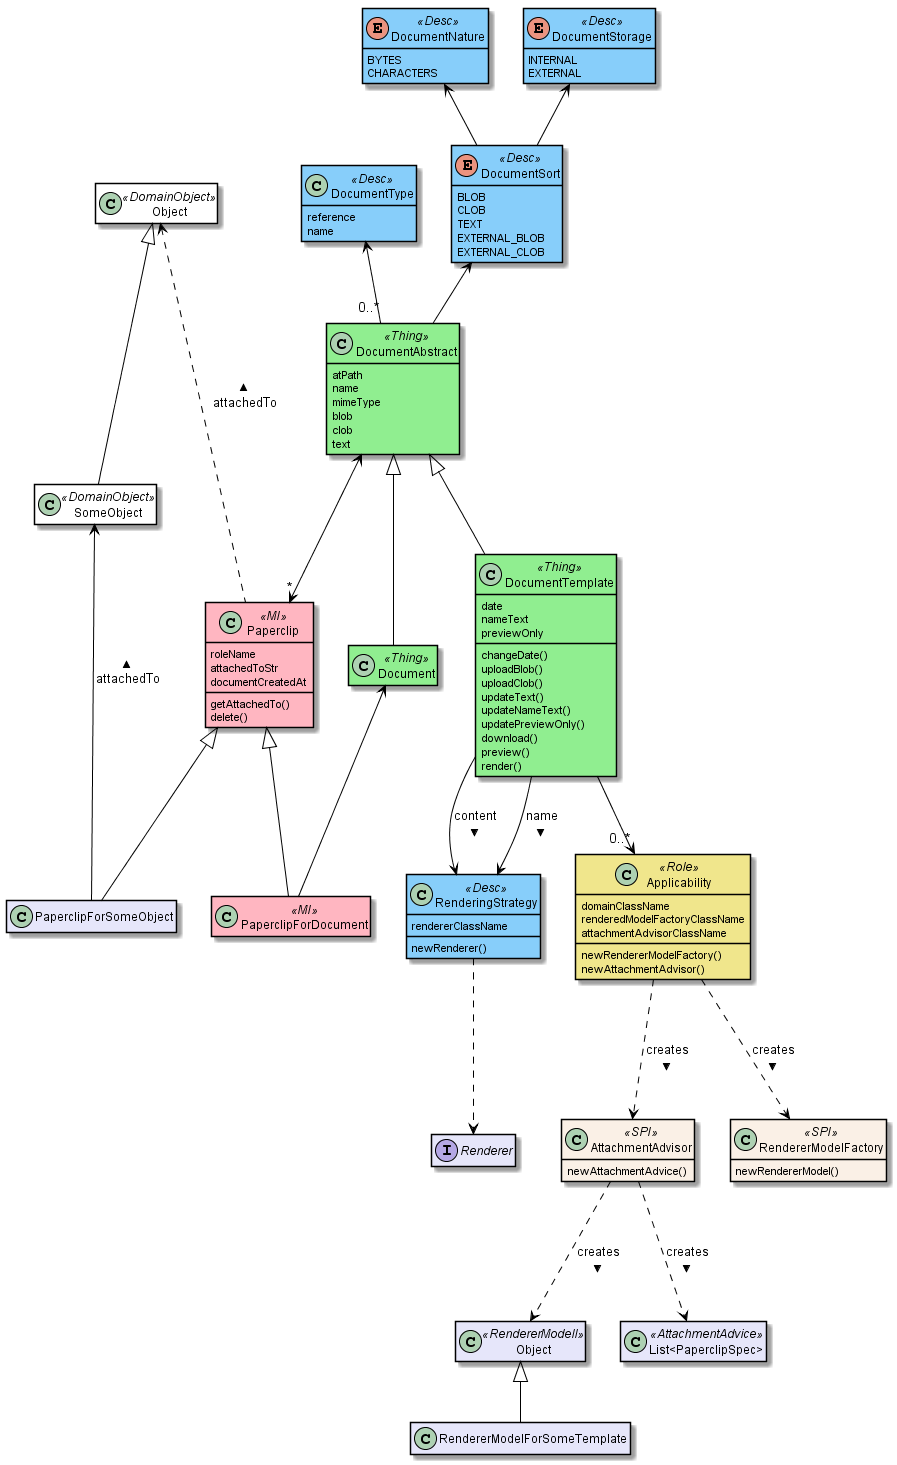

The diagram above was rendered by PlantUML. Its source (embedded in the PNG):
@startuml
skinparam class {
	BackgroundColor<<PPT>> LightGreen
	BackgroundColor<<Party>> LightGreen
	BackgroundColor<<Place>> LightGreen
	BackgroundColor<<Thing>> LightGreen
	BackgroundColor<<Role>> Khaki
	BackgroundColor<<Desc>> LightSkyBlue
	BackgroundColor<<MI>> LightPink
	BackgroundColor<<MomentOfTime>> LightPink
	BackgroundColor<<IntervalOfTime>> LightPink
	BackgroundColor<<SPI>> Linen
	BackgroundColor<<DomainObject>> White
	BackgroundColor Lavender
	ArrowColor Black
	BorderColor Black
}

hide members
show DocumentSort fields
show DocumentType fields
show DocumentNature fields
show DocumentStorage fields
show DocumentAbstract fields
show DocumentTemplate fields
show DocumentTemplate methods
show DocumentType fields
show Paperclip fields
show Paperclip methods
show Applicability fields
show Applicability methods
show RenderingStrategy methods
show RenderingStrategy fields
show RendererModelFactory methods
show AttachmentAdvisor methods

enum DocumentStorage<<Desc>> {
    INTERNAL
    EXTERNAL
}
enum DocumentSort<<Desc>> {
    BLOB
    CLOB
    TEXT
    EXTERNAL_BLOB
    EXTERNAL_CLOB
}
enum DocumentNature<<Desc>> {
    BYTES
    CHARACTERS
}
class DocumentType<<Desc>> {
    reference
    name
}
class DocumentTemplate<<Thing>> {
    date
    nameText
    previewOnly
    changeDate()
    uploadBlob()
    uploadClob()
    updateText()
    updateNameText()
    updatePreviewOnly()
    download()
    preview()
    render()
}
class DocumentAbstract<<Thing>> {
    atPath
    name
    mimeType
    blob
    clob
    text
}
class Document<<Thing>> {
    externalUrl
    createdAt
    movedToExternalUrl()
}
class Paperclip<<MI>> {
    roleName
    attachedToStr
    documentCreatedAt
    getAttachedTo()
    delete()
}
class PaperclipForDocument<<MI>> {
}
class Object<<DomainObject>> {
}
class SomeObject<<DomainObject>> {
}
class PaperclipForSomeObject {
}
class Applicability<<Role>> {
    domainClassName
    renderedModelFactoryClassName
    attachmentAdvisorClassName
    newRendererModelFactory()
    newAttachmentAdvisor()
}
class RenderingStrategy<<Desc>> {
    rendererClassName
    newRenderer()
}
interface Renderer {
}
class RendererModelFactory<<SPI>> {
    newRendererModel()
}
class AttachmentAdvisor<<SPI>> {
    newAttachmentAdvice()
}

class "Object" as rm<<RendererModell>> {
}
class "List<PaperclipSpec>" as lps<<AttachmentAdvice>> {
}
class RendererModelForSomeTemplate {
}

DocumentStorage <-- DocumentSort
DocumentNature <-- DocumentSort
DocumentType <-- "0..*" DocumentAbstract
DocumentSort <--  DocumentAbstract
DocumentAbstract ^--  Document
DocumentAbstract ^--  DocumentTemplate
DocumentAbstract <--> "*" Paperclip
Paperclip ^-down- PaperclipForDocument
Paperclip ^-down- PaperclipForSomeObject
Object <-.- Paperclip : < attachedTo
SomeObject <-- PaperclipForSomeObject : < attachedTo
Object ^-- SomeObject

RenderingStrategy -.-> Renderer

Document <-- PaperclipForDocument

DocumentTemplate --> RenderingStrategy: > name
DocumentTemplate --> RenderingStrategy: > content
DocumentTemplate --> "0..*" Applicability

Applicability -.-> RendererModelFactory: > creates
Applicability -.-> AttachmentAdvisor: > creates

AttachmentAdvisor -.-> rm : > creates
AttachmentAdvisor -.-> lps : > creates

rm ^-- RendererModelForSomeTemplate
@enduml